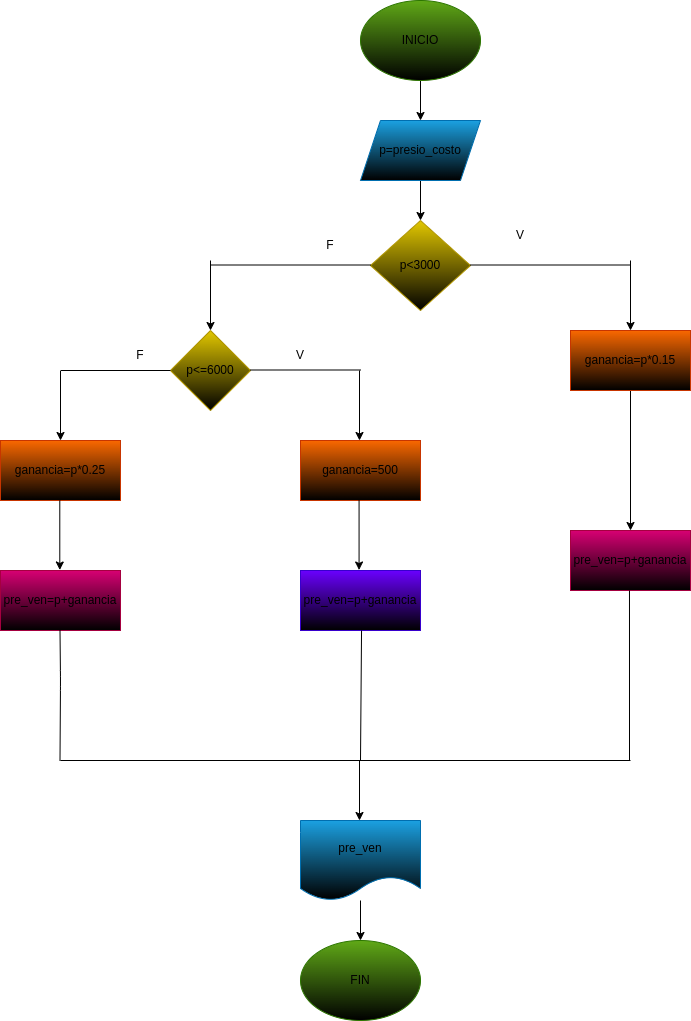

The diagram above was exported from draw.io. Its source (the exported page's mxGraphModel, read from the mxfile embedded in the PNG):
<mxGraphModel dx="1486" dy="411" grid="1" gridSize="10" guides="1" tooltips="1" connect="1" arrows="1" fold="1" page="1" pageScale="1" pageWidth="827" pageHeight="1169" math="0" shadow="0">
  <root>
    <mxCell id="0" />
    <mxCell id="1" parent="0" />
    <mxCell id="29" value="" style="edgeStyle=none;html=1;" edge="1" parent="1" source="30" target="32">
      <mxGeometry relative="1" as="geometry" />
    </mxCell>
    <mxCell id="30" value="&lt;font color=&quot;#000000&quot;&gt;INICIO&lt;/font&gt;" style="ellipse;whiteSpace=wrap;html=1;fillColor=#60a917;strokeColor=#2D7600;fontColor=#ffffff;gradientColor=default;" vertex="1" parent="1">
      <mxGeometry x="330" y="60" width="120" height="80" as="geometry" />
    </mxCell>
    <mxCell id="31" value="" style="edgeStyle=none;html=1;" edge="1" parent="1" source="32" target="33">
      <mxGeometry relative="1" as="geometry" />
    </mxCell>
    <mxCell id="32" value="&lt;font color=&quot;#000000&quot;&gt;p=presio_costo&lt;/font&gt;" style="shape=parallelogram;perimeter=parallelogramPerimeter;whiteSpace=wrap;html=1;fixedSize=1;fillColor=#1ba1e2;strokeColor=#006EAF;fontColor=#ffffff;gradientColor=default;" vertex="1" parent="1">
      <mxGeometry x="330" y="180" width="120" height="60" as="geometry" />
    </mxCell>
    <mxCell id="33" value="p&amp;lt;3000" style="rhombus;whiteSpace=wrap;html=1;fillColor=#e3c800;strokeColor=#B09500;fontColor=#000000;gradientColor=default;" vertex="1" parent="1">
      <mxGeometry x="340" y="280" width="100" height="90" as="geometry" />
    </mxCell>
    <mxCell id="34" value="" style="endArrow=none;html=1;" edge="1" parent="1">
      <mxGeometry width="50" height="50" relative="1" as="geometry">
        <mxPoint x="440" y="324.5" as="sourcePoint" />
        <mxPoint x="600" y="324.5" as="targetPoint" />
      </mxGeometry>
    </mxCell>
    <mxCell id="35" value="" style="endArrow=classic;html=1;" edge="1" parent="1">
      <mxGeometry width="50" height="50" relative="1" as="geometry">
        <mxPoint x="600" y="320" as="sourcePoint" />
        <mxPoint x="600" y="390" as="targetPoint" />
      </mxGeometry>
    </mxCell>
    <mxCell id="36" value="" style="edgeStyle=none;html=1;" edge="1" parent="1" source="37" target="38">
      <mxGeometry relative="1" as="geometry" />
    </mxCell>
    <mxCell id="37" value="ganancia=p*0.15" style="rounded=0;whiteSpace=wrap;html=1;fillColor=#fa6800;strokeColor=#C73500;fontColor=#000000;gradientColor=default;" vertex="1" parent="1">
      <mxGeometry x="540" y="390" width="120" height="60" as="geometry" />
    </mxCell>
    <mxCell id="38" value="&lt;font color=&quot;#000000&quot;&gt;pre_ven=p+ganancia&lt;/font&gt;" style="rounded=0;whiteSpace=wrap;html=1;fillColor=#d80073;strokeColor=#A50040;fontColor=#ffffff;gradientColor=default;" vertex="1" parent="1">
      <mxGeometry x="540" y="590" width="120" height="60" as="geometry" />
    </mxCell>
    <mxCell id="39" value="" style="endArrow=none;html=1;" edge="1" parent="1">
      <mxGeometry width="50" height="50" relative="1" as="geometry">
        <mxPoint x="180" y="324.5" as="sourcePoint" />
        <mxPoint x="340" y="324.5" as="targetPoint" />
      </mxGeometry>
    </mxCell>
    <mxCell id="40" value="" style="endArrow=classic;html=1;" edge="1" parent="1">
      <mxGeometry width="50" height="50" relative="1" as="geometry">
        <mxPoint x="180" y="320" as="sourcePoint" />
        <mxPoint x="180" y="390" as="targetPoint" />
      </mxGeometry>
    </mxCell>
    <mxCell id="41" value="p&amp;lt;=6000" style="rhombus;whiteSpace=wrap;html=1;fillColor=#e3c800;strokeColor=#B09500;fontColor=#000000;gradientColor=default;" vertex="1" parent="1">
      <mxGeometry x="140" y="390" width="80" height="80" as="geometry" />
    </mxCell>
    <mxCell id="42" value="" style="endArrow=none;html=1;" edge="1" parent="1">
      <mxGeometry width="50" height="50" relative="1" as="geometry">
        <mxPoint x="220" y="429.5" as="sourcePoint" />
        <mxPoint x="330" y="429.5" as="targetPoint" />
      </mxGeometry>
    </mxCell>
    <mxCell id="43" value="" style="endArrow=classic;html=1;" edge="1" parent="1">
      <mxGeometry width="50" height="50" relative="1" as="geometry">
        <mxPoint x="329" y="430" as="sourcePoint" />
        <mxPoint x="329" y="500" as="targetPoint" />
      </mxGeometry>
    </mxCell>
    <mxCell id="44" value="" style="endArrow=none;html=1;" edge="1" parent="1">
      <mxGeometry width="50" height="50" relative="1" as="geometry">
        <mxPoint x="30" y="430" as="sourcePoint" />
        <mxPoint x="140" y="430" as="targetPoint" />
      </mxGeometry>
    </mxCell>
    <mxCell id="45" value="" style="endArrow=classic;html=1;" edge="1" parent="1">
      <mxGeometry width="50" height="50" relative="1" as="geometry">
        <mxPoint x="30" y="430.5" as="sourcePoint" />
        <mxPoint x="30" y="500" as="targetPoint" />
      </mxGeometry>
    </mxCell>
    <mxCell id="46" value="ganancia=500" style="rounded=0;whiteSpace=wrap;html=1;fillColor=#fa6800;strokeColor=#C73500;fontColor=#000000;gradientColor=default;" vertex="1" parent="1">
      <mxGeometry x="270" y="500" width="120" height="60" as="geometry" />
    </mxCell>
    <mxCell id="47" value="ganancia=p*0.25" style="rounded=0;whiteSpace=wrap;html=1;fillColor=#fa6800;strokeColor=#C73500;fontColor=#000000;gradientColor=default;" vertex="1" parent="1">
      <mxGeometry x="-30" y="500" width="120" height="60" as="geometry" />
    </mxCell>
    <mxCell id="48" value="" style="endArrow=classic;html=1;" edge="1" parent="1">
      <mxGeometry width="50" height="50" relative="1" as="geometry">
        <mxPoint x="29.29" y="560" as="sourcePoint" />
        <mxPoint x="29.29" y="629.5" as="targetPoint" />
      </mxGeometry>
    </mxCell>
    <mxCell id="49" value="" style="endArrow=classic;html=1;" edge="1" parent="1">
      <mxGeometry width="50" height="50" relative="1" as="geometry">
        <mxPoint x="328.56999999999994" y="560" as="sourcePoint" />
        <mxPoint x="328.56999999999994" y="629.5" as="targetPoint" />
      </mxGeometry>
    </mxCell>
    <mxCell id="50" value="&lt;font color=&quot;#000000&quot;&gt;pre_ven=p+ganancia&lt;/font&gt;" style="rounded=0;whiteSpace=wrap;html=1;fillColor=#d80073;strokeColor=#A50040;fontColor=#ffffff;gradientColor=default;" vertex="1" parent="1">
      <mxGeometry x="-30" y="630" width="120" height="60" as="geometry" />
    </mxCell>
    <mxCell id="51" value="&lt;font color=&quot;#000000&quot;&gt;pre_ven=p+ganancia&lt;/font&gt;" style="rounded=0;whiteSpace=wrap;html=1;fillColor=#6a00ff;strokeColor=#3700CC;fontColor=#ffffff;gradientColor=default;" vertex="1" parent="1">
      <mxGeometry x="270" y="630" width="120" height="60" as="geometry" />
    </mxCell>
    <mxCell id="52" value="" style="endArrow=none;html=1;" edge="1" parent="1">
      <mxGeometry width="50" height="50" relative="1" as="geometry">
        <mxPoint x="29.5" y="820" as="sourcePoint" />
        <mxPoint x="29.5" y="690" as="targetPoint" />
        <Array as="points">
          <mxPoint x="30" y="740" />
        </Array>
      </mxGeometry>
    </mxCell>
    <mxCell id="53" value="" style="endArrow=none;html=1;entryX=0.592;entryY=0.775;entryDx=0;entryDy=0;entryPerimeter=0;" edge="1" parent="1">
      <mxGeometry width="50" height="50" relative="1" as="geometry">
        <mxPoint x="330" y="820" as="sourcePoint" />
        <mxPoint x="331.03999999999996" y="690" as="targetPoint" />
      </mxGeometry>
    </mxCell>
    <mxCell id="54" value="" style="endArrow=none;html=1;entryX=0.483;entryY=0.863;entryDx=0;entryDy=0;entryPerimeter=0;" edge="1" parent="1">
      <mxGeometry width="50" height="50" relative="1" as="geometry">
        <mxPoint x="599" y="820" as="sourcePoint" />
        <mxPoint x="598.98" y="650" as="targetPoint" />
      </mxGeometry>
    </mxCell>
    <mxCell id="55" value="" style="endArrow=none;html=1;" edge="1" parent="1">
      <mxGeometry width="50" height="50" relative="1" as="geometry">
        <mxPoint x="30" y="820" as="sourcePoint" />
        <mxPoint x="600" y="820" as="targetPoint" />
      </mxGeometry>
    </mxCell>
    <mxCell id="56" value="&lt;font color=&quot;#000000&quot;&gt;FIN&lt;/font&gt;" style="ellipse;whiteSpace=wrap;html=1;fillColor=#60a917;strokeColor=#2D7600;fontColor=#ffffff;gradientColor=default;" vertex="1" parent="1">
      <mxGeometry x="270" y="1000" width="120" height="80" as="geometry" />
    </mxCell>
    <mxCell id="57" value="" style="endArrow=classic;html=1;" edge="1" parent="1">
      <mxGeometry width="50" height="50" relative="1" as="geometry">
        <mxPoint x="329" y="820" as="sourcePoint" />
        <mxPoint x="329" y="880" as="targetPoint" />
      </mxGeometry>
    </mxCell>
    <mxCell id="58" value="" style="edgeStyle=none;html=1;" edge="1" parent="1" source="59" target="56">
      <mxGeometry relative="1" as="geometry" />
    </mxCell>
    <mxCell id="59" value="&lt;font color=&quot;#000000&quot;&gt;pre_ven&lt;/font&gt;" style="shape=document;whiteSpace=wrap;html=1;boundedLbl=1;fillColor=#1ba1e2;strokeColor=#006EAF;fontColor=#ffffff;gradientColor=default;" vertex="1" parent="1">
      <mxGeometry x="270" y="880" width="120" height="80" as="geometry" />
    </mxCell>
    <mxCell id="60" value="F" style="text;strokeColor=none;align=center;fillColor=none;html=1;verticalAlign=middle;whiteSpace=wrap;rounded=0;" vertex="1" parent="1">
      <mxGeometry x="270" y="290" width="60" height="30" as="geometry" />
    </mxCell>
    <mxCell id="61" value="V" style="text;strokeColor=none;align=center;fillColor=none;html=1;verticalAlign=middle;whiteSpace=wrap;rounded=0;" vertex="1" parent="1">
      <mxGeometry x="460" y="280" width="60" height="30" as="geometry" />
    </mxCell>
    <mxCell id="62" value="V" style="text;strokeColor=none;align=center;fillColor=none;html=1;verticalAlign=middle;whiteSpace=wrap;rounded=0;" vertex="1" parent="1">
      <mxGeometry x="240" y="400" width="60" height="30" as="geometry" />
    </mxCell>
    <mxCell id="63" value="F" style="text;strokeColor=none;align=center;fillColor=none;html=1;verticalAlign=middle;whiteSpace=wrap;rounded=0;" vertex="1" parent="1">
      <mxGeometry x="80" y="400" width="60" height="30" as="geometry" />
    </mxCell>
  </root>
</mxGraphModel>